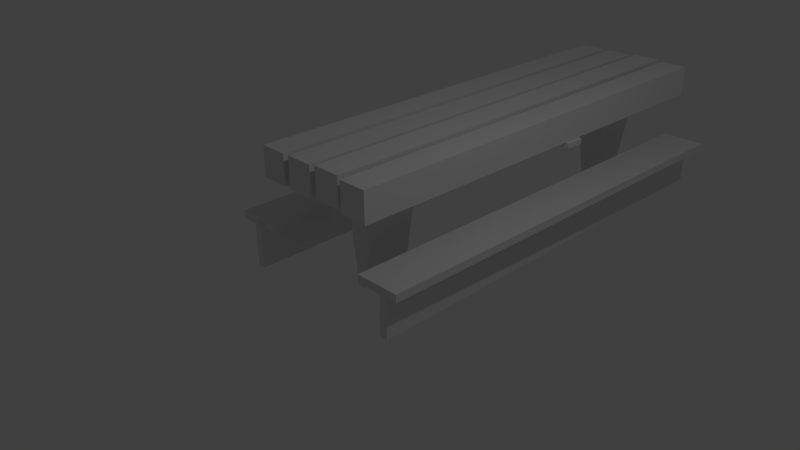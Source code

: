 # Source: Picnic_Table.blend  (saved by Blender 2.69.0; exported with 4.5.12 LTS)
import bpy
from mathutils import Matrix  # noqa: F401  (used for matrix-valued properties, if any)

bpy.ops.wm.read_factory_settings(use_empty=True)
scene = bpy.context.scene
scene.name = 'Scene'

# ---- collections
col_collection_1 = bpy.data.collections.new('Collection 1'); scene.collection.children.link(col_collection_1)

# ---- materials (node trees are filled in below, after node groups)
mat_material = bpy.data.materials.new('Material')
mat_material.alpha_threshold = 0.0
mat_material.use_transparent_shadow = False
mat_material.roughness = 0.5
mat_material.line_color = (0.0, 0.0, 0.0, 1.0)

# ---- material node trees

# ---- world
world_world = bpy.data.worlds.new('World'); scene.world = world_world
world_world.color = (0.05088, 0.05088, 0.05088)
world_world.use_sun_shadow = False
world_world.sun_shadow_jitter_overblur = 0.0
world_world.cycles.sampling_method = 'MANUAL'
world_world.cycles.sample_map_resolution = 256

# ---- cameras
cam_camera = bpy.data.cameras.new('Camera')
cam_camera.clip_end = 100.0
cam_camera.lens = 35.0
cam_camera.sensor_width = 32.0
cam_camera.sensor_height = 18.0
cam_camera.ortho_scale = 7.314
cam_camera.dof.focus_distance = 0.0
cam_camera.dof.aperture_fstop = 128.0

# ---- lights
light_lamp = bpy.data.lights.new('Lamp', 'POINT')
light_lamp.transmission_factor = 0.0
light_lamp.cutoff_distance = 30.0
light_lamp.energy = 100.0
light_lamp.shadow_buffer_clip_start = 1.001
light_lamp.shadow_soft_size = 0.1
light_lamp.shadow_maximum_resolution = 0.006
light_lamp.use_absolute_resolution = True
light_lamp.cycles.use_multiple_importance_sampling = False

# ---- meshes
me_cube_011 = bpy.data.meshes.new('Cube.011')
me_cube_011.from_pydata([(-1.0, -1.0, 0.7991), (-1.0, -0.7112, 0.7991), (1.0, -0.7112, 0.7991), (1.0, -1.0, 0.7991), (-1.0, -1.0, 0.8731), (-1.0, -0.7112, 0.8731), (1.0, -0.7112, 0.8731), (1.0, -1.0, 0.8731)], [], [(4, 5, 1, 0), (5, 6, 2, 1), (6, 7, 3, 2), (7, 4, 0, 3), (0, 1, 2, 3), (7, 6, 5, 4)])
me_cube_011.use_remesh_preserve_volume = False
me_cube_011.use_remesh_preserve_attributes = False
me_cube_011.use_mirror_vertex_groups = False
me_cube_011.update()
me_cube_010 = bpy.data.meshes.new('Cube.010')
me_cube_010.from_pydata([(0.3646, -3.4, -0.7301), (0.3646, 3.031, -0.7301), (1.0, 3.031, -0.7301), (1.0, -3.4, -0.7301), (0.3646, -3.4, -0.6213), (0.3646, 3.031, -0.6213), (1.0, 3.031, -0.6213), (1.0, -3.4, -0.6213)], [], [(4, 5, 1, 0), (5, 6, 2, 1), (6, 7, 3, 2), (7, 4, 0, 3), (0, 1, 2, 3), (7, 6, 5, 4)])
me_cube_010.use_remesh_preserve_volume = False
me_cube_010.use_remesh_preserve_attributes = False
me_cube_010.use_mirror_vertex_groups = False
me_cube_010.update()
me_cube_009 = bpy.data.meshes.new('Cube.009')
me_cube_009.from_pydata([(0.3646, -3.4, -0.7301), (0.3646, 3.031, -0.7301), (1.0, 3.031, -0.7301), (1.0, -3.4, -0.7301), (0.3646, -3.4, -0.6213), (0.3646, 3.031, -0.6213), (1.0, 3.031, -0.6213), (1.0, -3.4, -0.6213)], [], [(4, 5, 1, 0), (5, 6, 2, 1), (6, 7, 3, 2), (7, 4, 0, 3), (0, 1, 2, 3), (7, 6, 5, 4)])
me_cube_009.use_remesh_preserve_volume = False
me_cube_009.use_remesh_preserve_attributes = False
me_cube_009.use_mirror_vertex_groups = False
me_cube_009.update()
me_cube_007 = bpy.data.meshes.new('Cube.007')
me_cube_007.from_pydata([(0.3646, -3.4, -0.7301), (0.3646, 3.031, -0.7301), (1.0, 3.031, -0.7301), (1.0, -3.4, -0.7301), (0.3646, -3.4, -0.6213), (0.3646, 3.031, -0.6213), (1.0, 3.031, -0.6213), (1.0, -3.4, -0.6213)], [], [(4, 5, 1, 0), (5, 6, 2, 1), (6, 7, 3, 2), (7, 4, 0, 3), (0, 1, 2, 3), (7, 6, 5, 4)])
me_cube_007.use_remesh_preserve_volume = False
me_cube_007.use_remesh_preserve_attributes = False
me_cube_007.use_mirror_vertex_groups = False
me_cube_007.update()
me_cube_006 = bpy.data.meshes.new('Cube.006')
me_cube_006.from_pydata([(0.3646, -3.4, -0.7301), (0.3646, 3.031, -0.7301), (1.0, 3.031, -0.7301), (1.0, -3.4, -0.7301), (0.3646, -3.4, -0.6213), (0.3646, 3.031, -0.6213), (1.0, 3.031, -0.6213), (1.0, -3.4, -0.6213)], [], [(4, 5, 1, 0), (5, 6, 2, 1), (6, 7, 3, 2), (7, 4, 0, 3), (0, 1, 2, 3), (7, 6, 5, 4)])
me_cube_006.use_remesh_preserve_volume = False
me_cube_006.use_remesh_preserve_attributes = False
me_cube_006.use_mirror_vertex_groups = False
me_cube_006.update()
me_cube_005 = bpy.data.meshes.new('Cube.005')
me_cube_005.from_pydata([(-1.0, -1.0, -3.314), (-1.0, 1.0, -3.314), (-0.7244, 1.0, -3.314), (-0.7244, -1.0, -3.314), (-1.581, -1.0, 1.0), (-1.581, 1.0, 1.0), (0.01565, 1.0, 1.0), (0.01565, -1.0, 1.0)], [], [(4, 5, 1, 0), (5, 6, 2, 1), (6, 7, 3, 2), (7, 4, 0, 3), (0, 1, 2, 3), (7, 6, 5, 4)])
me_cube_005.use_remesh_preserve_volume = False
me_cube_005.use_remesh_preserve_attributes = False
me_cube_005.use_mirror_vertex_groups = False
me_cube_005.update()
me_cube_004 = bpy.data.meshes.new('Cube.004')
me_cube_004.from_pydata([(-1.0, -1.0, -3.159), (-1.0, 1.0, -3.159), (-0.7244, 1.0, -3.159), (-0.7244, -1.0, -3.159), (-1.581, -1.0, 1.0), (-1.581, 1.0, 1.0), (0.01565, 1.0, 1.0), (0.01565, -1.0, 1.0)], [], [(4, 5, 1, 0), (5, 6, 2, 1), (6, 7, 3, 2), (7, 4, 0, 3), (0, 1, 2, 3), (7, 6, 5, 4)])
me_cube_004.use_remesh_preserve_volume = False
me_cube_004.use_remesh_preserve_attributes = False
me_cube_004.use_mirror_vertex_groups = False
me_cube_004.update()
me_cube_003 = bpy.data.meshes.new('Cube.003')
me_cube_003.from_pydata([(1.0, 5.464, 0.5716), (1.0, -1.0, 0.5716), (0.6, -1.0, 0.5716), (0.6, 5.464, 0.5716), (1.0, 5.464, 1.0), (1.0, -1.0, 1.0), (0.6, -1.0, 1.0), (0.6, 5.464, 1.0)], [], [(0, 1, 2, 3), (4, 7, 6, 5), (0, 4, 5, 1), (1, 5, 6, 2), (2, 6, 7, 3), (4, 0, 3, 7)])
me_cube_003.materials.append(mat_material)
me_cube_003.use_remesh_preserve_volume = False
me_cube_003.use_remesh_preserve_attributes = False
me_cube_003.use_mirror_vertex_groups = False
me_cube_003.update()
me_cube_002 = bpy.data.meshes.new('Cube.002')
me_cube_002.from_pydata([(1.0, 5.464, 0.5716), (1.0, -1.0, 0.5716), (0.6, -1.0, 0.5716), (0.6, 5.464, 0.5716), (1.0, 5.464, 1.0), (1.0, -1.0, 1.0), (0.6, -1.0, 1.0), (0.6, 5.464, 1.0)], [], [(0, 1, 2, 3), (4, 7, 6, 5), (0, 4, 5, 1), (1, 5, 6, 2), (2, 6, 7, 3), (4, 0, 3, 7)])
me_cube_002.materials.append(mat_material)
me_cube_002.use_remesh_preserve_volume = False
me_cube_002.use_remesh_preserve_attributes = False
me_cube_002.use_mirror_vertex_groups = False
me_cube_002.update()
me_cube_001 = bpy.data.meshes.new('Cube.001')
me_cube_001.from_pydata([(1.0, 5.464, 0.5716), (1.0, -1.0, 0.5716), (0.6, -1.0, 0.5716), (0.6, 5.464, 0.5716), (1.0, 5.464, 1.0), (1.0, -1.0, 1.0), (0.6, -1.0, 1.0), (0.6, 5.464, 1.0)], [], [(0, 1, 2, 3), (4, 7, 6, 5), (0, 4, 5, 1), (1, 5, 6, 2), (2, 6, 7, 3), (4, 0, 3, 7)])
me_cube_001.materials.append(mat_material)
me_cube_001.use_remesh_preserve_volume = False
me_cube_001.use_remesh_preserve_attributes = False
me_cube_001.use_mirror_vertex_groups = False
me_cube_001.update()
me_cube = bpy.data.meshes.new('Cube')
me_cube.from_pydata([(1.0, 5.464, 0.5716), (1.0, -1.0, 0.5716), (0.6, -1.0, 0.5716), (0.6, 5.464, 0.5716), (1.0, 5.464, 1.0), (1.0, -1.0, 1.0), (0.6, -1.0, 1.0), (0.6, 5.464, 1.0)], [], [(0, 1, 2, 3), (4, 7, 6, 5), (0, 4, 5, 1), (1, 5, 6, 2), (2, 6, 7, 3), (4, 0, 3, 7)])
me_cube.materials.append(mat_material)
me_cube.use_remesh_preserve_volume = False
me_cube.use_remesh_preserve_attributes = False
me_cube.use_mirror_vertex_groups = False
me_cube.update()

# ---- objects
ob_cube_010 = bpy.data.objects.new('Cube.010', me_cube_011)
ob_cube_008 = bpy.data.objects.new('Cube.008', me_cube_010)
ob_cube_009 = bpy.data.objects.new('Cube.009', me_cube_009)
ob_cube_007 = bpy.data.objects.new('Cube.007', me_cube_007)
ob_cube_006 = bpy.data.objects.new('Cube.006', me_cube_006)
ob_cube_005 = bpy.data.objects.new('Cube.005', me_cube_005)
ob_cube_004 = bpy.data.objects.new('Cube.004', me_cube_004)
ob_cube_003 = bpy.data.objects.new('Cube.003', me_cube_003)
ob_cube_002 = bpy.data.objects.new('Cube.002', me_cube_002)
ob_cube_001 = bpy.data.objects.new('Cube.001', me_cube_001)
ob_cube = bpy.data.objects.new('Cube', me_cube)
ob_lamp = bpy.data.objects.new('Lamp', light_lamp)
ob_camera = bpy.data.objects.new('Camera', cam_camera)

# ---- transforms, parenting, visibility, modifiers, constraints
ob_cube_010.location = (0.0597, 3.562, 0.2316)
ob_cube_010.lineart.crease_threshold = 0.0
ob_cube_008.location = (0.5019, 2.078, 0.7353)
ob_cube_008.rotation_euler = (5.86, 1.564, 9.015)
ob_cube_008.lineart.crease_threshold = 0.0
ob_cube_009.location = (-1.887, 2.08, 0.7317)
ob_cube_009.rotation_euler = (5.86, 1.564, 9.015)
ob_cube_009.lineart.crease_threshold = 0.0
ob_cube_007.location = (0.4619, 2.432, 1.045)
ob_cube_007.lineart.crease_threshold = 0.0
ob_cube_006.location = (-1.897, 2.504, 1.026)
ob_cube_006.lineart.crease_threshold = 0.0
ob_cube_005.location = (0.3564, 0.09829, 0.8088)
ob_cube_005.scale = (0.3541, 0.3541, 0.3541)
ob_cube_005.lineart.crease_threshold = 0.0
ob_cube_004.location = (0.4006, 4.787, 0.7676)
ob_cube_004.scale = (0.3541, 0.3541, 0.3541)
ob_cube_004.lineart.crease_threshold = 0.0
ob_cube_003.location = (-1.485, 0.04782, 0.519)
ob_cube_003.lock_rotations_4d = False
ob_cube_003.empty_display_type = 'ARROWS'
ob_cube_003.lineart.crease_threshold = 0.0
ob_cube_002.location = (-0.9787, 0.04338, 0.5255)
ob_cube_002.lock_rotations_4d = False
ob_cube_002.empty_display_type = 'ARROWS'
ob_cube_002.lineart.crease_threshold = 0.0
ob_cube_001.location = (-0.4729, 0.03723, 0.5506)
ob_cube_001.lock_rotations_4d = False
ob_cube_001.empty_display_type = 'ARROWS'
ob_cube_001.lineart.crease_threshold = 0.0
ob_cube.location = (0.01483, 0.0, 0.5381)
ob_cube.lock_rotations_4d = False
ob_cube.empty_display_type = 'ARROWS'
ob_cube.lineart.crease_threshold = 0.0
ob_lamp.location = (4.076, 1.005, 5.904)
ob_lamp.rotation_euler = (0.6503, 0.05522, 1.866)
ob_lamp.lock_rotations_4d = False
ob_lamp.empty_display_type = 'ARROWS'
ob_lamp.color = (0.0, 0.0, 0.0, 0.0)
ob_lamp.lineart.crease_threshold = 0.0
ob_camera.location = (7.481, -6.508, 5.344)
ob_camera.rotation_euler = (1.109, 0.01082, 0.8149)
ob_camera.lock_rotations_4d = False
ob_camera.empty_display_type = 'ARROWS'
ob_camera.color = (0.0, 0.0, 0.0, 0.0)
ob_camera.display_type = 'WIRE'
ob_camera.lineart.crease_threshold = 0.0

# ---- collection membership
col_collection_1.objects.link(ob_cube_010)
col_collection_1.objects.link(ob_cube_008)
col_collection_1.objects.link(ob_cube_009)
col_collection_1.objects.link(ob_cube_007)
col_collection_1.objects.link(ob_cube_006)
col_collection_1.objects.link(ob_cube_005)
col_collection_1.objects.link(ob_cube_004)
col_collection_1.objects.link(ob_cube_003)
col_collection_1.objects.link(ob_cube_002)
col_collection_1.objects.link(ob_cube_001)
col_collection_1.objects.link(ob_cube)
col_collection_1.objects.link(ob_lamp)
col_collection_1.objects.link(ob_camera)

# ---- scene / render settings (as saved in the file)
scene.camera = ob_camera
scene.frame_start = 1; scene.frame_end = 250; scene.frame_set(1)
scene.render.engine = 'BLENDER_EEVEE_NEXT'
scene.render.image_settings.compression = 90
scene.render.resolution_percentage = 50
scene.render.dither_intensity = 0.0
scene.cycles.use_denoising = False
scene.cycles.samples = 10
scene.cycles.sampling_pattern = 'TABULATED_SOBOL'
scene.cycles.light_sampling_threshold = 0.0
scene.cycles.use_adaptive_sampling = False
scene.cycles.use_light_tree = False
scene.cycles.blur_glossy = 0.0
scene.cycles.volume_bounces = 1
scene.cycles.pixel_filter_type = 'GAUSSIAN'
scene.cycles.sample_clamp_indirect = 0.0
scene.view_settings.view_transform = 'Standard'
bpy.context.view_layer.update()
